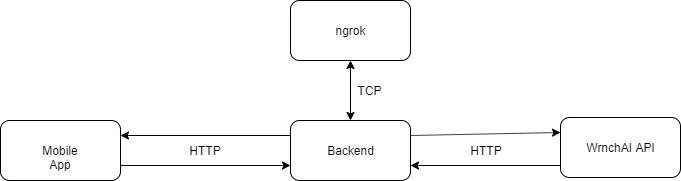

The diagram above was exported from draw.io. Its source (the exported page's mxGraphModel, read from the mxfile embedded in the PNG):
<mxGraphModel dx="1024" dy="517" grid="1" gridSize="10" guides="1" tooltips="1" connect="1" arrows="1" fold="1" page="1" pageScale="1" pageWidth="850" pageHeight="1100" math="0" shadow="0">
  <root>
    <mxCell id="0" />
    <mxCell id="1" parent="0" />
    <mxCell id="efhjgEi-qC6Vl8ha24LR-1" value="Mobile App" style="rounded=1;whiteSpace=wrap;html=1;" vertex="1" parent="1">
      <mxGeometry x="100" y="210" width="120" height="60" as="geometry" />
    </mxCell>
    <mxCell id="efhjgEi-qC6Vl8ha24LR-2" value="Backend" style="rounded=1;whiteSpace=wrap;html=1;" vertex="1" parent="1">
      <mxGeometry x="390" y="210" width="120" height="60" as="geometry" />
    </mxCell>
    <mxCell id="efhjgEi-qC6Vl8ha24LR-3" value="WrnchAI API" style="rounded=1;whiteSpace=wrap;html=1;" vertex="1" parent="1">
      <mxGeometry x="660" y="207" width="120" height="60" as="geometry" />
    </mxCell>
    <mxCell id="efhjgEi-qC6Vl8ha24LR-4" value="" style="endArrow=classic;html=1;entryX=0;entryY=0.75;entryDx=0;entryDy=0;exitX=1;exitY=0.75;exitDx=0;exitDy=0;" edge="1" parent="1" source="efhjgEi-qC6Vl8ha24LR-1" target="efhjgEi-qC6Vl8ha24LR-2">
      <mxGeometry width="50" height="50" relative="1" as="geometry">
        <mxPoint x="400" y="180" as="sourcePoint" />
        <mxPoint x="450" y="130" as="targetPoint" />
      </mxGeometry>
    </mxCell>
    <mxCell id="efhjgEi-qC6Vl8ha24LR-5" value="" style="endArrow=classic;html=1;entryX=1;entryY=0.75;entryDx=0;entryDy=0;" edge="1" parent="1" target="efhjgEi-qC6Vl8ha24LR-2">
      <mxGeometry width="50" height="50" relative="1" as="geometry">
        <mxPoint x="660" y="255" as="sourcePoint" />
        <mxPoint x="590" y="150" as="targetPoint" />
      </mxGeometry>
    </mxCell>
    <mxCell id="efhjgEi-qC6Vl8ha24LR-6" value="" style="endArrow=classic;html=1;exitX=1;exitY=0.25;exitDx=0;exitDy=0;" edge="1" parent="1" source="efhjgEi-qC6Vl8ha24LR-2">
      <mxGeometry width="50" height="50" relative="1" as="geometry">
        <mxPoint x="540" y="280" as="sourcePoint" />
        <mxPoint x="660" y="222" as="targetPoint" />
      </mxGeometry>
    </mxCell>
    <mxCell id="efhjgEi-qC6Vl8ha24LR-7" value="" style="endArrow=classic;html=1;entryX=1;entryY=0.25;entryDx=0;entryDy=0;exitX=0;exitY=0.25;exitDx=0;exitDy=0;" edge="1" parent="1" source="efhjgEi-qC6Vl8ha24LR-2" target="efhjgEi-qC6Vl8ha24LR-1">
      <mxGeometry width="50" height="50" relative="1" as="geometry">
        <mxPoint x="420" y="150" as="sourcePoint" />
        <mxPoint x="470" y="100" as="targetPoint" />
      </mxGeometry>
    </mxCell>
    <mxCell id="efhjgEi-qC6Vl8ha24LR-8" value="ngrok" style="rounded=1;whiteSpace=wrap;html=1;" vertex="1" parent="1">
      <mxGeometry x="390" y="90" width="120" height="60" as="geometry" />
    </mxCell>
    <mxCell id="efhjgEi-qC6Vl8ha24LR-9" value="" style="endArrow=classic;startArrow=classic;html=1;exitX=0.5;exitY=0;exitDx=0;exitDy=0;entryX=0.5;entryY=1;entryDx=0;entryDy=0;" edge="1" parent="1" source="efhjgEi-qC6Vl8ha24LR-2" target="efhjgEi-qC6Vl8ha24LR-8">
      <mxGeometry width="50" height="50" relative="1" as="geometry">
        <mxPoint x="430" y="190" as="sourcePoint" />
        <mxPoint x="480" y="140" as="targetPoint" />
      </mxGeometry>
    </mxCell>
    <mxCell id="efhjgEi-qC6Vl8ha24LR-10" value="TCP" style="text;html=1;strokeColor=none;fillColor=none;align=center;verticalAlign=middle;whiteSpace=wrap;rounded=0;" vertex="1" parent="1">
      <mxGeometry x="449" y="170" width="40" height="20" as="geometry" />
    </mxCell>
    <mxCell id="efhjgEi-qC6Vl8ha24LR-11" value="HTTP" style="text;html=1;strokeColor=none;fillColor=none;align=center;verticalAlign=middle;whiteSpace=wrap;rounded=0;" vertex="1" parent="1">
      <mxGeometry x="285" y="230" width="40" height="20" as="geometry" />
    </mxCell>
    <mxCell id="efhjgEi-qC6Vl8ha24LR-12" value="HTTP" style="text;html=1;strokeColor=none;fillColor=none;align=center;verticalAlign=middle;whiteSpace=wrap;rounded=0;" vertex="1" parent="1">
      <mxGeometry x="566" y="230" width="40" height="20" as="geometry" />
    </mxCell>
  </root>
</mxGraphModel>